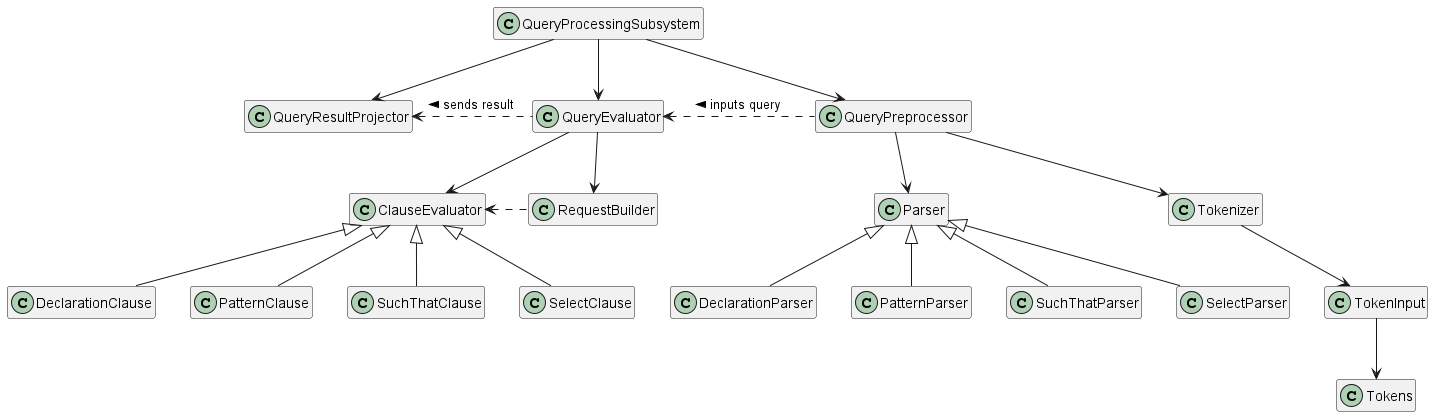

The diagram above was rendered by PlantUML. Its source (embedded in the PNG):
@startuml

class           QueryProcessingSubsystem
class           QueryResultProjector

' Evaluator definition
class           QueryEvaluator
class           ClauseEvaluator
class           RequestBuilder
class           SelectClause
class           DeclarationClause
class           PatternClause
class           SuchThatClause

' Preprocessor definition
class           QueryPreprocessor
class           Parser
class           SelectParser
class           DeclarationParser
class           PatternParser
class           SuchThatParser
class           Tokenizer
class           TokenInput
class           Tokens

QueryProcessingSubsystem           -->           QueryResultProjector
QueryProcessingSubsystem           -->           QueryEvaluator
QueryProcessingSubsystem           -->           QueryPreprocessor

QueryEvaluator           <.right.           QueryPreprocessor           :           < inputs query
QueryResultProjector           <.right.           QueryEvaluator           :           < sends result

QueryEvaluator           -->           ClauseEvaluator
QueryEvaluator           -->           RequestBuilder
ClauseEvaluator           <.right.           RequestBuilder

ClauseEvaluator           <|--           SelectClause
ClauseEvaluator           <|--           DeclarationClause
ClauseEvaluator           <|--           SuchThatClause
ClauseEvaluator           <|--           PatternClause

QueryPreprocessor           -->           Parser
QueryPreprocessor           -->           Tokenizer

Parser           <|--           SelectParser
Parser           <|--           DeclarationParser
Parser           <|--           SuchThatParser
Parser           <|--           PatternParser

Tokenizer           -->           TokenInput
TokenInput           -->           Tokens

hide empty fields
hide empty methods

@enduml